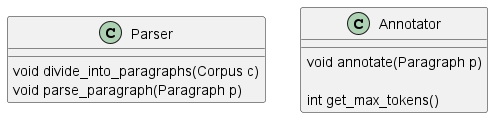

The diagram above was rendered by PlantUML. Its source (embedded in the PNG):
@startuml

class Parser {
	void divide_into_paragraphs(Corpus c)
	void parse_paragraph(Paragraph p)
}

class Annotator {
	void annotate(Paragraph p)

	int get_max_tokens()
}

@enduml